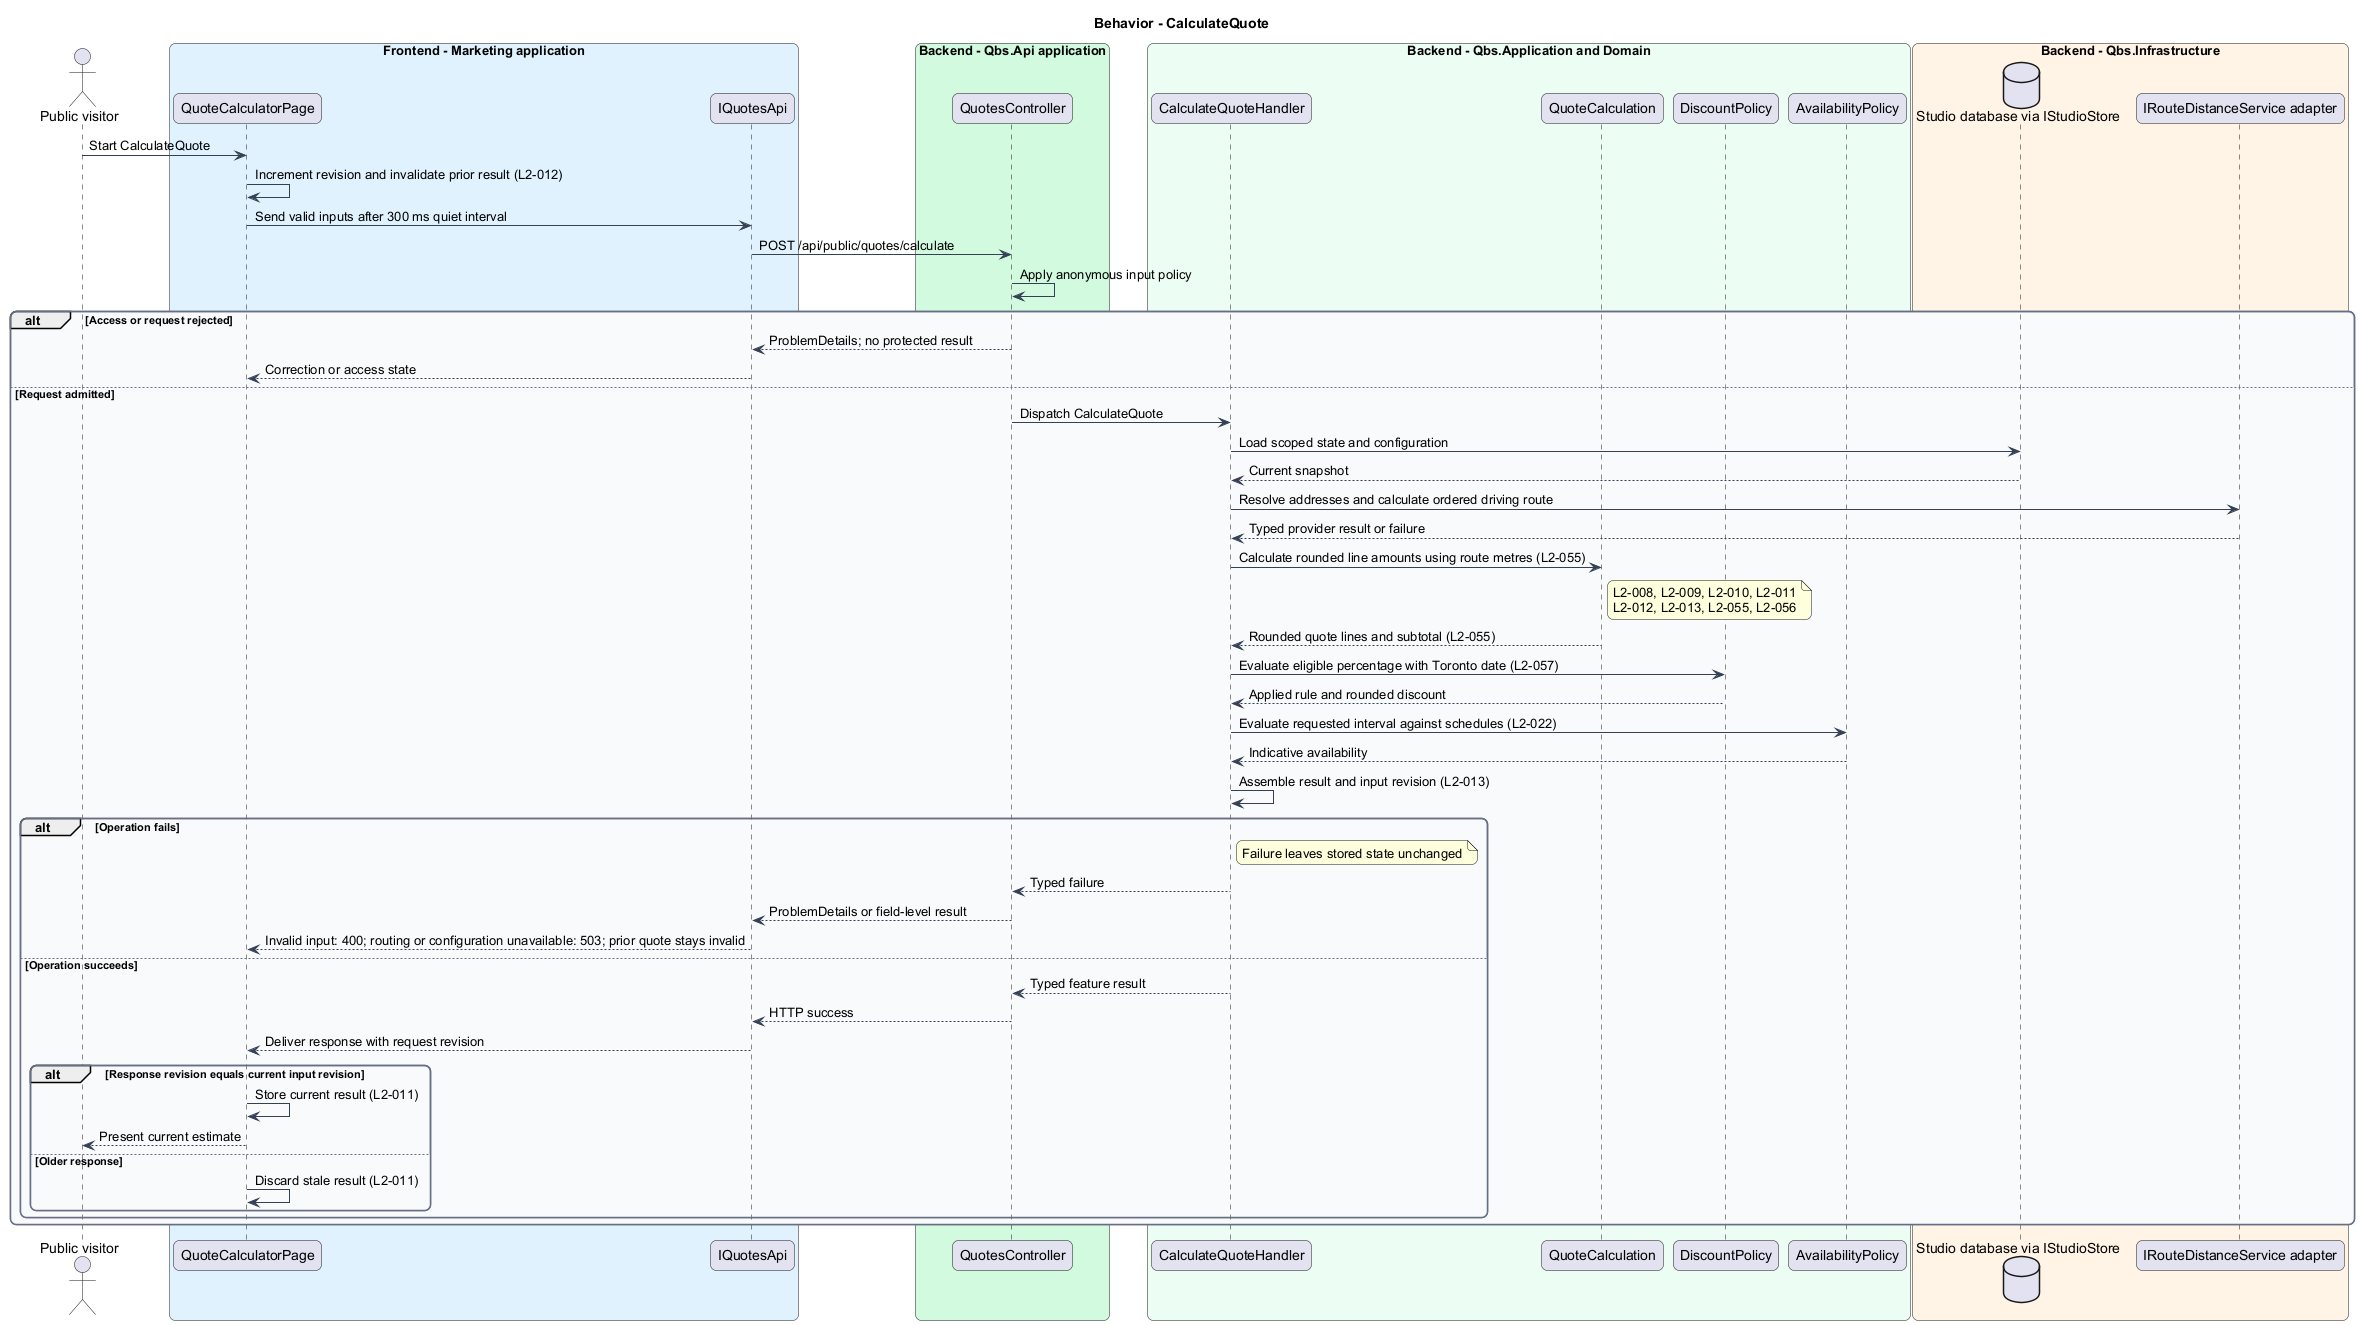

The diagram above was rendered by PlantUML. Its source (embedded in the PNG):
@startuml
skinparam backgroundColor #FFFFFF
skinparam shadowing false
skinparam roundcorner 12
skinparam defaultFontName Arial
skinparam ArrowColor #344054
skinparam rectangle {
  BorderColor #344054
  FontColor #101828
}
skinparam package {
  BorderColor #667085
  FontColor #101828
  BackgroundColor #F9FAFB
}
title Behavior - CalculateQuote
actor "Public visitor" as actor
box "Frontend - Marketing application" #E0F2FE
 participant "QuoteCalculatorPage" as page
 participant "IQuotesApi" as client
end box
box "Backend - Qbs.Api application" #D1FADF
 participant "QuotesController" as controller
end box
box "Backend - Qbs.Application and Domain" #ECFDF3
 participant "CalculateQuoteHandler" as handler
 participant "QuoteCalculation" as entity
 participant "DiscountPolicy" as discount
 participant "AvailabilityPolicy" as availability
end box
box "Backend - Qbs.Infrastructure" #FFF4E5
 database "Studio database via IStudioStore" as db
 participant "IRouteDistanceService adapter" as ext
end box
actor -> page : Start CalculateQuote
page -> page : Increment revision and invalidate prior result (L2-012)
page -> client : Send valid inputs after 300 ms quiet interval
client -> controller : POST /api/public/quotes/calculate
controller -> controller : Apply anonymous input policy
alt Access or request rejected
controller --> client : ProblemDetails; no protected result
client --> page : Correction or access state
else Request admitted
controller -> handler : Dispatch CalculateQuote
handler -> db : Load scoped state and configuration
db --> handler : Current snapshot
handler -> ext : Resolve addresses and calculate ordered driving route
ext --> handler : Typed provider result or failure
handler -> entity : Calculate rounded line amounts using route metres (L2-055)
note right of entity
L2-008, L2-009, L2-010, L2-011
L2-012, L2-013, L2-055, L2-056
end note
entity --> handler : Rounded quote lines and subtotal (L2-055)
handler -> discount : Evaluate eligible percentage with Toronto date (L2-057)
discount --> handler : Applied rule and rounded discount
handler -> availability : Evaluate requested interval against schedules (L2-022)
availability --> handler : Indicative availability
handler -> handler : Assemble result and input revision (L2-013)
alt Operation fails
note right of handler : Failure leaves stored state unchanged
handler --> controller : Typed failure
controller --> client : ProblemDetails or field-level result
client --> page : Invalid input: 400; routing or configuration unavailable: 503; prior quote stays invalid
else Operation succeeds
handler --> controller : Typed feature result
controller --> client : HTTP success
client --> page : Deliver response with request revision
alt Response revision equals current input revision
page -> page : Store current result (L2-011)
page --> actor : Present current estimate
else Older response
page -> page : Discard stale result (L2-011)
end
end
end
@enduml